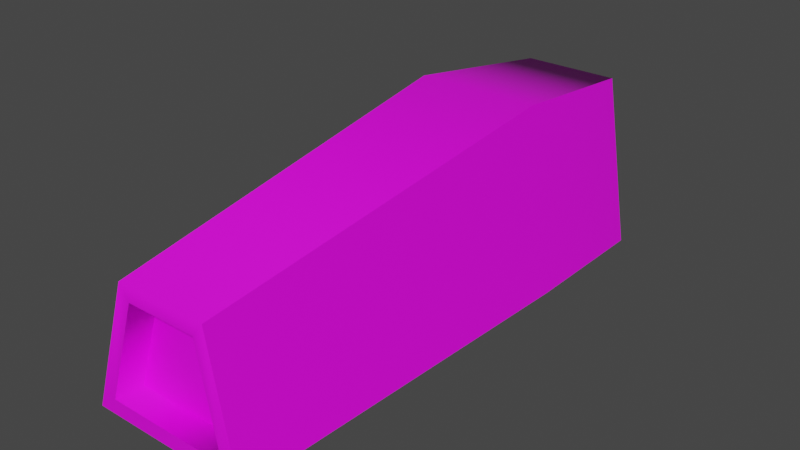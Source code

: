# Source: sniper_scope.blend  (saved by Blender 3.1.7; exported with 4.5.12 LTS)
import bpy
from mathutils import Matrix  # noqa: F401  (used for matrix-valued properties, if any)

bpy.ops.wm.read_factory_settings(use_empty=True)
scene = bpy.context.scene
scene.name = 'Scene'

# ---- collections
col_collection = bpy.data.collections.new('Collection'); scene.collection.children.link(col_collection)

# ---- images (referenced by path relative to the original .blend; pixels are not part of the script)
import os
ASSET_DIR = os.environ.get("B2B_ASSET_DIR", "")  # directory of the original .blend (textures are referenced by path, not embedded)
HERE = os.path.dirname(os.path.abspath(__file__))  # packed textures are extracted next to this script under _unpacked/

def load_image(name, relpath, width, height, colorspace="sRGB"):
    """Load a texture the original file referenced (path relative to the .blend, or extracted next to this script)."""
    p = next((c for c in (os.path.join(HERE, relpath), os.path.join(ASSET_DIR, relpath)) if relpath and os.path.exists(c)), "")
    if p:
        img = bpy.data.images.load(p, check_existing=True)
        img.name = name
    else:  # same state as the original file: an image datablock whose file is absent (Cycles renders it pink)
        img = bpy.data.images.new(name, width, height)
        img.source = "FILE"
        img.filepath = "//" + (relpath or name)
    img.colorspace_settings.name = colorspace
    return img
img_sniper_scope_texture_png = load_image('sniper_scope_texture.png', 'sniper_scope_texture.png', 1024, 1024, 'sRGB')

# ---- materials (node trees are filled in below, after node groups)
mat_sniper_scope = bpy.data.materials.new('sniper_scope')
mat_sniper_scope.use_transparent_shadow = False

# ---- material node trees
mat_sniper_scope.use_nodes = True; mat_sniper_scope.node_tree.nodes.clear()
_N = mat_sniper_scope.node_tree.nodes; _L = mat_sniper_scope.node_tree.links
n0 = _N.new('ShaderNodeBsdfPrincipled'); n0.name = 'Principled BSDF'; n0.location = (10, 300)
n0.distribution = 'GGX'
n0.subsurface_method = 'RANDOM_WALK_SKIN'
n0.inputs[3].default_value = 1.45
n0.inputs[27].default_value = (0.0, 0.0, 0.0, 1.0)
n0.inputs[28].default_value = 1.0
n1 = _N.new('ShaderNodeOutputMaterial'); n1.name = 'Material Output'; n1.location = (300, 300)
n2 = _N.new('ShaderNodeTexImage'); n2.name = 'Image Texture'; n2.location = (-280, 280)
n2.image = img_sniper_scope_texture_png
_L.new(n0.outputs[0], n1.inputs[0])
_L.new(n2.outputs[0], n0.inputs[0])
n1.is_active_output = True

# ---- world
world_world = bpy.data.worlds.new('World'); scene.world = world_world
world_world.use_nodes = True; world_world.node_tree.nodes.clear()
_N = world_world.node_tree.nodes; _L = world_world.node_tree.links
n0 = _N.new('ShaderNodeOutputWorld'); n0.name = 'World Output'; n0.location = (300, 300)
n1 = _N.new('ShaderNodeBackground'); n1.name = 'Background'; n1.location = (10, 300)
n1.inputs[0].default_value = (0.05088, 0.05088, 0.05088, 1.0)
_L.new(n1.outputs[0], n0.inputs[0])
n0.is_active_output = True
world_world.color = (0.05088, 0.05088, 0.05088)
world_world.use_sun_shadow = False
world_world.sun_shadow_jitter_overblur = 0.0

# ---- meshes
me_sniper_scope = bpy.data.meshes.new('sniper_scope')
me_sniper_scope.from_pydata([(0.0193, 0.0585, 0.0756), (0.0338, 0.0063, 0.0786), (0.039, 0.0048, -0.0818), (0.0261, 0.0807, -0.0838), (-0.0193, 0.0585, 0.0756), (-0.0261, 0.0807, -0.0838), (-0.039, 0.0048, -0.0818), (-0.0338, 0.0063, 0.0786), (0.039, 0.0047, -0.1407), (0.0207, 0.0712, -0.1533), (-0.039, 0.0047, -0.1407), (-0.0207, 0.0712, -0.1533), (-0.0149, 0.0674, -0.1526), (0.0149, 0.0674, -0.1526), (-0.0296, 0.0131, -0.141), (0.0296, 0.0131, -0.141), (-0.0261, 0.0122, 0.0783), (0.0261, 0.0122, 0.0783), (0.0149, 0.0526, 0.0759), (-0.0149, 0.0526, 0.0759), (0.0101, 0.0059, 0.0628), (0.0103, 0.0056, -0.0682), (-0.0101, 0.0059, 0.0628), (-0.0103, 0.0056, -0.0682), (-0.0149, 0.0519, 0.0642), (-0.0261, 0.0115, 0.0665), (0.0149, 0.0519, 0.0642), (0.0261, 0.0115, 0.0665), (0.0101, -0.0004, 0.0628), (0.0103, -0.0007, -0.0682), (-0.0103, -0.0007, -0.0682), (-0.0101, -0.0004, 0.0628), (0.0158, 0.0645, -0.1296), (0.0297, 0.0135, -0.1268), (-0.0158, 0.0645, -0.1296), (-0.0297, 0.0135, -0.1268), (0.0158, 0.0645, -0.1296), (0.0297, 0.0135, -0.1268), (-0.0297, 0.0135, -0.1268), (-0.0158, 0.0645, -0.1296)], [], [(0, 1, 2, 3), (4, 5, 6, 7), (8, 9, 3, 2), (10, 6, 5, 11), (0, 3, 5, 4), (11, 5, 3, 9), (12, 11, 9, 13), (14, 10, 11, 12), (15, 13, 9, 8), (15, 8, 10, 14), (16, 7, 1, 17), (17, 1, 0, 18), (18, 0, 4, 19), (16, 19, 4, 7), (2, 1, 20, 21), (7, 22, 20, 1), (6, 23, 22, 7), (2, 21, 23, 6), (8, 2, 6, 10), (24, 19, 16, 25), (26, 18, 19, 24), (27, 17, 18, 26), (25, 16, 17, 27), (24, 25, 27, 26), (20, 28, 29, 21), (23, 30, 31, 22), (21, 29, 30, 23), (22, 31, 28, 20), (29, 28, 31, 30), (32, 13, 15, 33), (34, 12, 13, 32), (34, 35, 14, 12), (33, 15, 14, 35), (36, 37, 38, 39)])
me_sniper_scope.polygons.foreach_set('use_smooth', [True] * 34)
_k = set([(0, 1), (0, 3), (1, 2), (1, 7), (2, 8), (3, 9), (4, 5), (4, 7), (5, 11), (6, 7), (6, 10), (8, 9), (8, 10), (10, 11), (12, 13), (12, 14), (13, 15), (14, 15), (16, 17), (16, 19), (17, 18), (18, 19), (20, 21), (20, 22), (20, 28), (21, 23), (22, 23), (22, 31), (24, 25), (24, 26), (25, 27), (26, 27), (28, 29), (28, 31), (29, 30), (30, 31)])
me_sniper_scope.attributes.new('sharp_edge', 'BOOLEAN', 'EDGE').data.foreach_set('value', [ (min(e.vertices), max(e.vertices)) in _k for e in me_sniper_scope.edges])
_uv = me_sniper_scope.uv_layers.new(name='UVMap')
_uv.uv.foreach_set('vector', [0.7493, 0.4652, 0.6453, 0.4899, 0.5836, 0.1797, 0.732, 0.1484, 0.8253, 0.4643, 0.835, 0.1472, 0.984, 0.1751, 0.9299, 0.4867, 0.8733, 0.8208, 0.9028, 0.9723, 0.7489, 0.9911, 0.7437, 0.8218, 0.8721, 0.6491, 0.7425, 0.65, 0.7444, 0.4807, 0.8985, 0.4971, 0.7493, 0.4652, 0.732, 0.1484, 0.835, 0.1472, 0.8253, 0.4643, 0.8226, 0.009, 0.835, 0.1472, 0.732, 0.1484, 0.7411, 0.01, 0.407, 0.2473, 0.4241, 0.2595, 0.2989, 0.2562, 0.3167, 0.2449, 0.4546, 0.0813, 0.4835, 0.057, 0.4241, 0.2595, 0.407, 0.2473, 0.2773, 0.0768, 0.3167, 0.2449, 0.2989, 0.2562, 0.2497, 0.051, 0.2773, 0.0768, 0.2497, 0.051, 0.4835, 0.057, 0.4546, 0.0813, 0.0849, 0.4289, 0.0605, 0.4098, 0.2771, 0.4109, 0.2524, 0.4298, 0.2524, 0.4298, 0.2771, 0.4109, 0.2297, 0.5783, 0.2158, 0.5593, 0.2158, 0.5593, 0.2297, 0.5783, 0.1061, 0.5777, 0.1202, 0.5588, 0.0849, 0.4289, 0.1202, 0.5588, 0.1061, 0.5777, 0.0605, 0.4098, 0.7437, 0.8218, 0.3906, 0.8128, 0.425, 0.7604, 0.7133, 0.7588, 0.3895, 0.6641, 0.4247, 0.716, 0.425, 0.7604, 0.3906, 0.8128, 0.7425, 0.65, 0.713, 0.7134, 0.4247, 0.716, 0.3895, 0.6641, 0.7437, 0.8218, 0.7133, 0.7588, 0.713, 0.7134, 0.7425, 0.65, 0.8733, 0.8208, 0.7437, 0.8218, 0.7425, 0.65, 0.8721, 0.6491, 0.4493, 0.3636, 0.4493, 0.4013, 0.3147, 0.4014, 0.3147, 0.3637, 0.5449, 0.3636, 0.5449, 0.4014, 0.4493, 0.4013, 0.4493, 0.3636, 0.1472, 0.3637, 0.1472, 0.4014, 0.0125, 0.4013, 0.0125, 0.3636, 0.3147, 0.3637, 0.3147, 0.4014, 0.1472, 0.4014, 0.1472, 0.3637, 0.34, 0.5431, 0.304, 0.4134, 0.4715, 0.4134, 0.4356, 0.5431, 0.474, 0.8511, 0.4736, 0.8708, 0.0615, 0.863, 0.0619, 0.8432, 0.0601, 0.9478, 0.0604, 0.9279, 0.4725, 0.9343, 0.4723, 0.954, 0.7133, 0.7588, 0.6994, 0.7589, 0.6991, 0.7135, 0.713, 0.7134, 0.4247, 0.716, 0.4385, 0.7159, 0.4388, 0.7603, 0.425, 0.7604, 0.0615, 0.863, 0.4736, 0.8708, 0.4725, 0.9343, 0.0604, 0.9279, 0.0233, 0.3407, 0.0151, 0.2865, 0.149, 0.3113, 0.1488, 0.3451, 0.4152, 0.3407, 0.4234, 0.2865, 0.4937, 0.2945, 0.4895, 0.3492, 0.4152, 0.3407, 0.2898, 0.3451, 0.2895, 0.3113, 0.4234, 0.2865, 0.1488, 0.3451, 0.149, 0.3113, 0.2895, 0.3113, 0.2898, 0.3451, 0.0824, 0.2077, 0.0405, 0.0547, 0.2188, 0.0547, 0.1769, 0.2077])
me_sniper_scope.materials.append(mat_sniper_scope)
me_sniper_scope.use_remesh_fix_poles = True
me_sniper_scope.use_remesh_preserve_attributes = False
me_sniper_scope.update()
me_sniper_scope.normals_split_custom_set([tuple(v) for v in zip(*[iter([0.9694, 0.2424, 0.03889, 0.9627, 0.2692, 0.0289, 0.9835, 0.1788, 0.02921, 0.9817, 0.1906, 0.001297, -0.9694, 0.2424, 0.03889, -0.9817, 0.1906, 0.001298, -0.9835, 0.1788, 0.02921, -0.9627, 0.2692, 0.02889, 0.9776, 0.2042, -0.0514, 0.9634, 0.2449, -0.109, 0.9817, 0.1906, 0.001297, 0.9835, 0.1788, 0.02921, -0.9776, 0.2042, -0.0514, -0.9835, 0.1788, 0.02921, -0.9817, 0.1906, 0.001298, -0.9634, 0.2449, -0.109, 0.0007853, 0.6381, 0.77, 0.0, 1.0, 0.002846, 0.0, 1.0, 0.002846, -0.0007852, 0.6381, 0.77, 0.00502, 0.5286, -0.8488, 0.0, 1.0, 0.002846, 0.0, 1.0, 0.002846, -0.00502, 0.5286, -0.8488, -0.002911, -0.2004, -0.9797, 0.00502, 0.5286, -0.8488, -0.00502, 0.5286, -0.8488, 0.002911, -0.2004, -0.9797, 0.08289, -0.139, -0.9868, 0.07552, -0.1269, -0.989, 0.00502, 0.5286, -0.8488, -0.002911, -0.2004, -0.9797, -0.08289, -0.139, -0.9868, 0.002911, -0.2004, -0.9797, -0.00502, 0.5286, -0.8488, -0.07552, -0.1269, -0.989, -0.08289, -0.139, -0.9868, -0.07552, -0.1269, -0.989, 0.07552, -0.1269, -0.989, 0.08289, -0.139, -0.9868, 0.0009975, 0.05949, 0.9982, 0.001201, 0.0595, 0.9982, -0.0012, 0.0595, 0.9982, -0.0009973, 0.05949, 0.9982, -0.0009973, 0.05949, 0.9982, -0.0012, 0.0595, 0.9982, 0.0007853, 0.6381, 0.77, 0.001501, 0.0598, 0.9982, 0.001501, 0.0598, 0.9982, 0.0007853, 0.6381, 0.77, -0.0007852, 0.6381, 0.77, -0.001501, 0.0598, 0.9982, 0.0009975, 0.05949, 0.9982, -0.001501, 0.0598, 0.9982, -0.0007852, 0.6381, 0.77, 0.001201, 0.0595, 0.9982, -0.00758, -0.9999, 0.0106, 0.006903, -0.9999, 0.0153, 0.003416, -0.9998, 0.0179, -0.01171, -0.9993, 0.0348, -0.006903, -0.9999, 0.0153, -0.003416, -0.9998, 0.0179, 0.003416, -0.9998, 0.0179, 0.006903, -0.9999, 0.0153, 0.00758, -0.9999, 0.0106, 0.01171, -0.9993, 0.0348, -0.003416, -0.9998, 0.0179, -0.006903, -0.9999, 0.0153, -0.00758, -0.9999, 0.0106, -0.01171, -0.9993, 0.0348, 0.01171, -0.9993, 0.0348, 0.00758, -0.9999, 0.0106, 0.0, -1.0, 0.002177, -0.00758, -0.9999, 0.0106, 0.00758, -0.9999, 0.0106, -2.095e-11, -1.0, 0.002177, 0.6053, -0.7947, 0.04568, 0.6055, -0.7946, 0.04565, 0.7958, 0.6045, -0.03472, 0.7961, 0.6042, -0.03469, -0.6053, -0.7947, 0.04568, -0.6055, -0.7946, 0.04565, 0.6055, -0.7946, 0.04565, 0.6053, -0.7947, 0.04568, -0.7961, 0.6042, -0.03469, -0.7958, 0.6045, -0.03472, -0.6055, -0.7946, 0.04565, -0.6053, -0.7947, 0.04568, 0.7961, 0.6042, -0.03469, 0.7958, 0.6045, -0.03472, -0.7958, 0.6045, -0.03472, -0.7961, 0.6042, -0.03469, 1.432e-08, 0.05789, 0.9983, -6.525e-09, 0.05789, 0.9983, 3.423e-08, 0.05789, 0.9983, -4.169e-08, 0.05789, 0.9983, 1.0, -1.665e-09, 0.001862, 1.0, -6.476e-08, 0.001862, 0.7071, 0.0, -0.7071, 0.7082, 0.0, -0.7061, -0.7082, 0.0, -0.7061, -0.7071, 0.0, -0.7071, -1.0, -1.758e-08, 0.001862, -1.0, -4.897e-08, 0.001862, 0.7082, 0.0, -0.7061, 0.7071, 0.0, -0.7071, -0.7071, 0.0, -0.7071, -0.7082, 0.0, -0.7061, 0.0, 0.0, 1.0, 0.0, 0.0, 1.0, 0.0, 0.0, 1.0, 0.0, 0.0, 1.0, 0.0, -1.0, 0.00229, 0.0, -1.0, 0.00229, 0.0, -1.0, 0.00229, 0.0, -1.0, 0.00229, -0.6484, -0.7581, -0.07001, -0.5267, -0.8456, -0.08663, -0.8335, 0.5524, -0.01248, -0.7891, 0.6142, -0.01249, 0.6484, -0.7581, -0.07001, 0.5267, -0.8456, -0.08663, -0.5267, -0.8456, -0.08663, -0.6484, -0.7581, -0.07001, 0.6484, -0.7581, -0.07001, 0.7891, 0.6142, -0.01249, 0.8335, 0.5524, -0.01248, 0.5267, -0.8456, -0.08663, -0.7891, 0.6142, -0.01249, -0.8335, 0.5524, -0.01248, 0.8335, 0.5524, -0.01248, 0.7891, 0.6142, -0.01249, -3.004e-08, -0.0564, -0.9984, -7.348e-08, -0.0564, -0.9984, 1.117e-07, -0.0564, -0.9984, -8.555e-09, -0.0564, -0.9984])] * 3)])

# ---- objects
ob_sniper_scope = bpy.data.objects.new('sniper_scope', me_sniper_scope)

# ---- transforms, parenting, visibility, modifiers, constraints
ob_sniper_scope.location = (0.0, 0.0, 0.0)
ob_sniper_scope.rotation_euler = (1.571, -0.0, 0.0)

# ---- collection membership
col_collection.objects.link(ob_sniper_scope)

# ---- scene / render settings (as saved in the file)
scene.frame_start = 1; scene.frame_end = 250; scene.frame_set(1)
scene.render.engine = 'BLENDER_EEVEE_NEXT'
scene.cycles.sampling_pattern = 'TABULATED_SOBOL'
scene.cycles.use_light_tree = False
scene.view_settings.view_transform = 'Filmic'
bpy.context.view_layer.update()

# ---- added for rendering (the .blend has no active camera and no usable light): camera, sun
cam_auto = bpy.data.cameras.new('AutoCamera')
cam_auto.lens = 50.0
cam_auto.sensor_width = 36.0
cam_auto.clip_end = 1000.0
ob_auto_camera = bpy.data.objects.new('AutoCamera', cam_auto)
scene.collection.objects.link(ob_auto_camera)
ob_auto_camera.location = (0.238571, -0.248935, 0.230857)
ob_auto_camera.rotation_euler = (1.09748, -7.21219e-08, 0.694738)
scene.camera = ob_auto_camera
light_auto_sun = bpy.data.lights.new('AutoSun', 'SUN')
light_auto_sun.energy = 3.0
light_auto_sun.angle = 0.0523599
ob_auto_sun = bpy.data.objects.new('AutoSun', light_auto_sun)
scene.collection.objects.link(ob_auto_sun)
ob_auto_sun.rotation_euler = (0.872665, 0.174533, 0.523599)
bpy.context.view_layer.update()
